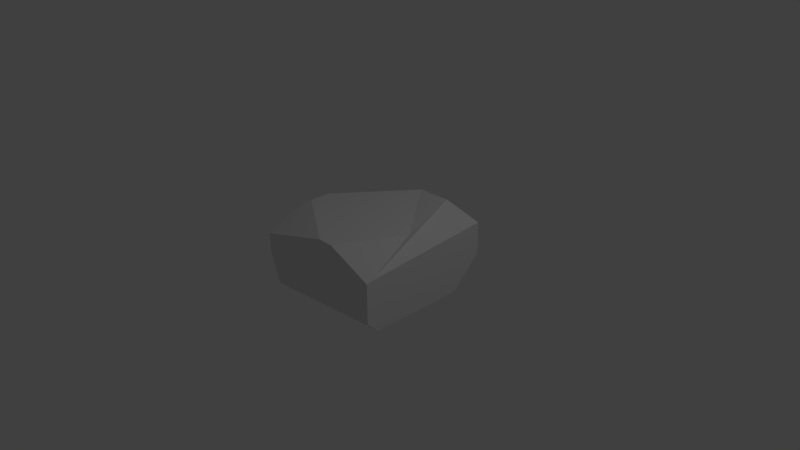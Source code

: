 # Source: Rock_pond.blend  (saved by Blender 2.76.0; exported with 4.5.12 LTS)
import bpy
from mathutils import Matrix  # noqa: F401  (used for matrix-valued properties, if any)

bpy.ops.wm.read_factory_settings(use_empty=True)
scene = bpy.context.scene
scene.name = 'Scene'

# ---- collections
col_collection_1 = bpy.data.collections.new('Collection 1'); scene.collection.children.link(col_collection_1)

# ---- materials (node trees are filled in below, after node groups)
mat_material = bpy.data.materials.new('Material')
mat_material.alpha_threshold = 0.0
mat_material.use_transparent_shadow = False
mat_material.roughness = 0.5
mat_material.line_color = (0.0, 0.0, 0.0, 1.0)

# ---- material node trees

# ---- world
world_world = bpy.data.worlds.new('World'); scene.world = world_world
world_world.color = (0.05088, 0.05088, 0.05088)
world_world.use_sun_shadow = False
world_world.sun_shadow_jitter_overblur = 0.0
world_world.cycles.sampling_method = 'MANUAL'
world_world.cycles.sample_map_resolution = 256

# ---- cameras
cam_camera = bpy.data.cameras.new('Camera')
cam_camera.clip_end = 100.0
cam_camera.lens = 35.0
cam_camera.sensor_width = 32.0
cam_camera.sensor_height = 18.0
cam_camera.ortho_scale = 7.314
cam_camera.dof.focus_distance = 0.0
cam_camera.dof.aperture_fstop = 128.0

# ---- lights
light_lamp = bpy.data.lights.new('Lamp', 'POINT')
light_lamp.transmission_factor = 0.0
light_lamp.cutoff_distance = 30.0
light_lamp.energy = 100.0
light_lamp.shadow_buffer_clip_start = 1.001
light_lamp.shadow_soft_size = 0.1
light_lamp.shadow_maximum_resolution = 0.006
light_lamp.use_absolute_resolution = True
light_lamp.cycles.use_multiple_importance_sampling = False

# ---- meshes
me_cube = bpy.data.meshes.new('Cube')
me_cube.from_pydata([(-0.9375, 0.9375, -0.3778), (0.9375, 0.5297, -0.3778), (0.5601, 0.9375, -0.3778), (0.9281, 0.9508, 0.008483), (0.7223, 0.9508, -0.09097), (0.9375, -0.7749, -0.3778), (0.9375, -0.9375, -0.2172), (0.7882, -0.7882, -0.3778), (0.9375, -0.822, -0.3313), (-0.9375, -0.4015, -0.3778), (-0.9375, -0.9375, 0.05779), (-0.8035, -0.9375, -0.3238), (-0.787, -0.9288, -0.3778), (-0.7875, -0.9375, -0.3693), (-0.4687, 0.4727, 0.5817), (-0.9468, 0.9508, 0.1943), (-0.08858, 0.9508, 0.5817), (-0.4934, 0.9508, 0.399), (-0.858, -0.01682, 0.5817), (-0.9468, 0.04326, 0.5201), (0.9281, 0.9508, 0.4513), (0.9281, 0.5606, 0.4245), (0.5327, 0.7923, 0.6896), (0.6049, -0.9241, 0.4515), (0.3026, -0.9241, 0.5817), (0.9281, -0.9241, 0.3122), (0.5223, -0.5183, 0.5817), (0.7551, -0.08839, 0.5817), (0.9281, -0.8615, 0.3268), (-0.9468, -0.5715, 0.4396), (-0.9468, -0.9241, 0.2866), (0.09719, -0.9241, 0.5817), (-0.9468, -0.3798, 0.5228), (-0.8606, -0.3002, 0.5817)], [], [(12, 9, 0, 7), (13, 11, 10, 9, 12), (19, 18, 14, 16, 17, 15), (2, 4, 3, 1), (1, 5, 7, 0, 2), (5, 8, 6, 13, 12, 7), (32, 33, 18, 19), (20, 3, 4, 17, 16, 22), (32, 19, 15, 0, 29), (2, 0, 15, 17, 4), (28, 27, 26, 24, 23, 25), (3, 20, 21, 8, 5, 1), (21, 20, 22, 27, 28), (22, 16, 14, 26, 27), (21, 28, 25, 6, 8), (32, 29, 30, 31, 33), (6, 25, 23, 11, 13), (18, 33, 31, 24, 26, 14), (24, 31, 30, 10, 11, 23), (10, 30, 29, 0, 9)])
me_cube.materials.append(mat_material)
me_cube.use_remesh_preserve_volume = False
me_cube.use_remesh_preserve_attributes = False
me_cube.use_mirror_vertex_groups = False
me_cube.update()

# ---- objects
ob_cube = bpy.data.objects.new('Cube', me_cube)
ob_lamp = bpy.data.objects.new('Lamp', light_lamp)
ob_camera = bpy.data.objects.new('Camera', cam_camera)

# ---- transforms, parenting, visibility, modifiers, constraints
ob_cube.location = (0.0, 0.0, 0.0)
ob_cube.lock_rotations_4d = False
ob_cube.empty_display_type = 'ARROWS'
ob_cube.lineart.crease_threshold = 0.0
ob_lamp.location = (4.076, 1.005, 5.904)
ob_lamp.rotation_euler = (0.6503, 0.05522, 1.866)
ob_lamp.lock_rotations_4d = False
ob_lamp.empty_display_type = 'ARROWS'
ob_lamp.color = (0.0, 0.0, 0.0, 0.0)
ob_lamp.lineart.crease_threshold = 0.0
ob_camera.location = (7.481, -6.508, 5.344)
ob_camera.rotation_euler = (1.109, 0.01082, 0.8149)
ob_camera.lock_rotations_4d = False
ob_camera.empty_display_type = 'ARROWS'
ob_camera.color = (0.0, 0.0, 0.0, 0.0)
ob_camera.display_type = 'WIRE'
ob_camera.lineart.crease_threshold = 0.0

# ---- collection membership
col_collection_1.objects.link(ob_cube)
col_collection_1.objects.link(ob_lamp)
col_collection_1.objects.link(ob_camera)

# ---- scene / render settings (as saved in the file)
scene.camera = ob_camera
scene.frame_start = 1; scene.frame_end = 250; scene.frame_set(1)
scene.render.engine = 'BLENDER_EEVEE_NEXT'
scene.render.resolution_percentage = 50
scene.render.dither_intensity = 0.0
scene.cycles.use_denoising = False
scene.cycles.samples = 10
scene.cycles.sampling_pattern = 'TABULATED_SOBOL'
scene.cycles.light_sampling_threshold = 0.0
scene.cycles.use_adaptive_sampling = False
scene.cycles.use_light_tree = False
scene.cycles.blur_glossy = 0.0
scene.cycles.pixel_filter_type = 'GAUSSIAN'
scene.cycles.sample_clamp_indirect = 0.0
scene.view_settings.view_transform = 'Standard'
bpy.context.view_layer.update()
